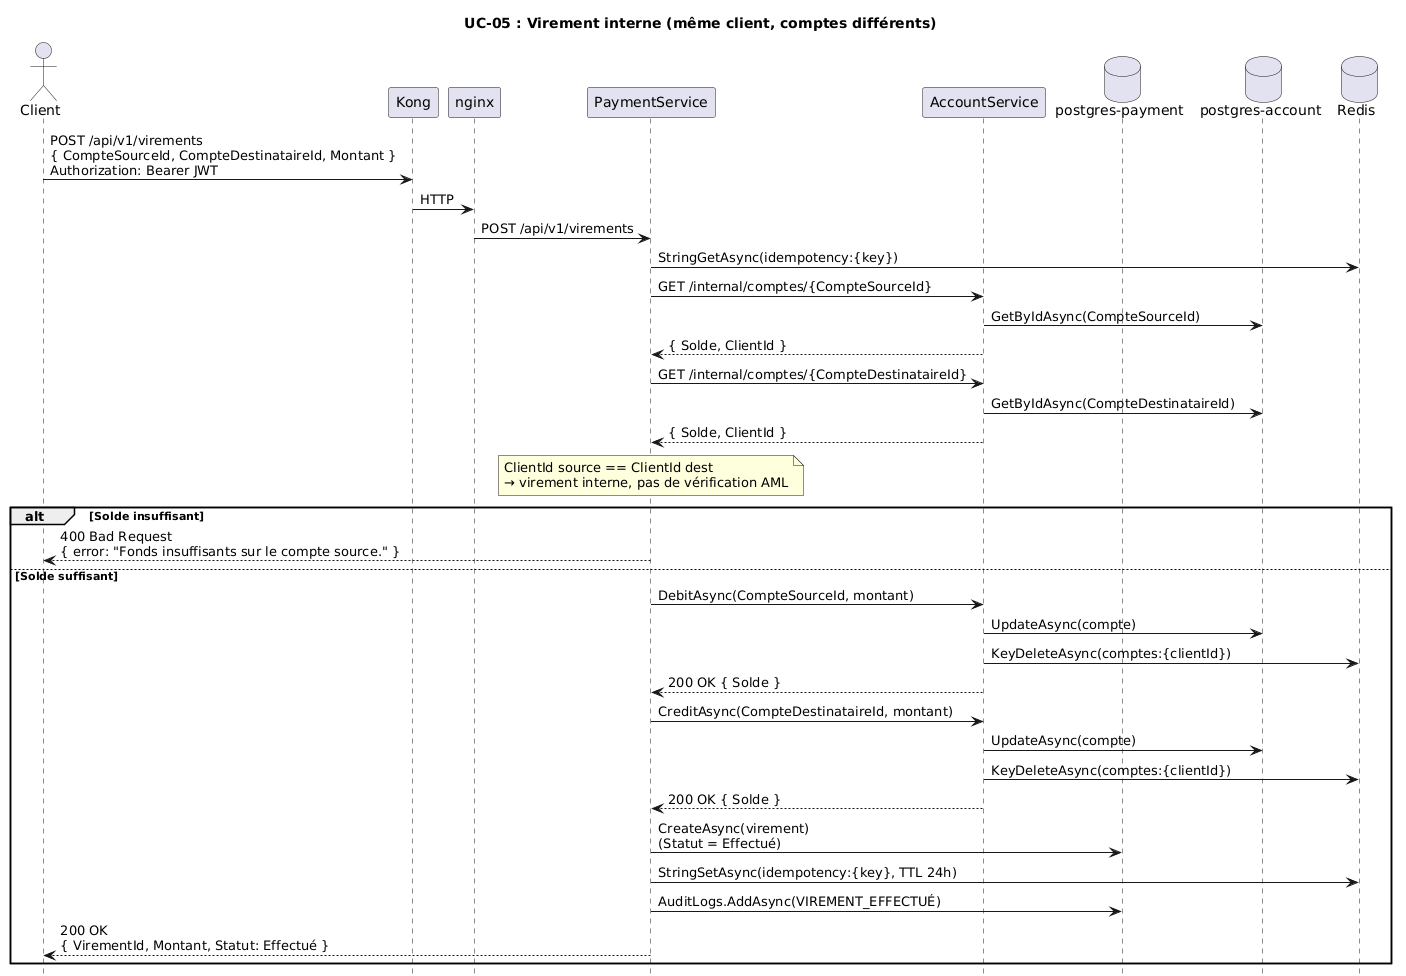

The diagram above was rendered by PlantUML. Its source (embedded in the PNG):
@startuml
title UC-05 : Virement interne (même client, comptes différents)

hide footbox

actor Client
participant "Kong" as Kong
participant "nginx" as LB
participant "PaymentService" as PS
participant "AccountService" as AS
database "postgres-payment" as PayDB
database "postgres-account" as AccDB
database "Redis" as Redis

Client -> Kong : POST /api/v1/virements\n{ CompteSourceId, CompteDestinataireId, Montant }\nAuthorization: Bearer JWT
Kong -> LB : HTTP
LB -> PS : POST /api/v1/virements

PS -> Redis : StringGetAsync(idempotency:{key})

PS -> AS : GET /internal/comptes/{CompteSourceId}
AS -> AccDB : GetByIdAsync(CompteSourceId)
AS --> PS : { Solde, ClientId }

PS -> AS : GET /internal/comptes/{CompteDestinataireId}
AS -> AccDB : GetByIdAsync(CompteDestinataireId)
AS --> PS : { Solde, ClientId }

note over PS : ClientId source == ClientId dest\n→ virement interne, pas de vérification AML

alt Solde insuffisant
  PS --> Client : 400 Bad Request\n{ error: "Fonds insuffisants sur le compte source." }
else Solde suffisant
  PS -> AS : DebitAsync(CompteSourceId, montant)
  AS -> AccDB : UpdateAsync(compte)
  AS -> Redis : KeyDeleteAsync(comptes:{clientId})
  AS --> PS : 200 OK { Solde }

  PS -> AS : CreditAsync(CompteDestinataireId, montant)
  AS -> AccDB : UpdateAsync(compte)
  AS -> Redis : KeyDeleteAsync(comptes:{clientId})
  AS --> PS : 200 OK { Solde }

  PS -> PayDB : CreateAsync(virement)\n(Statut = Effectué)
  PS -> Redis : StringSetAsync(idempotency:{key}, TTL 24h)
  PS -> PayDB : AuditLogs.AddAsync(VIREMENT_EFFECTUÉ)
  PS --> Client : 200 OK\n{ VirementId, Montant, Statut: Effectué }
end
@enduml